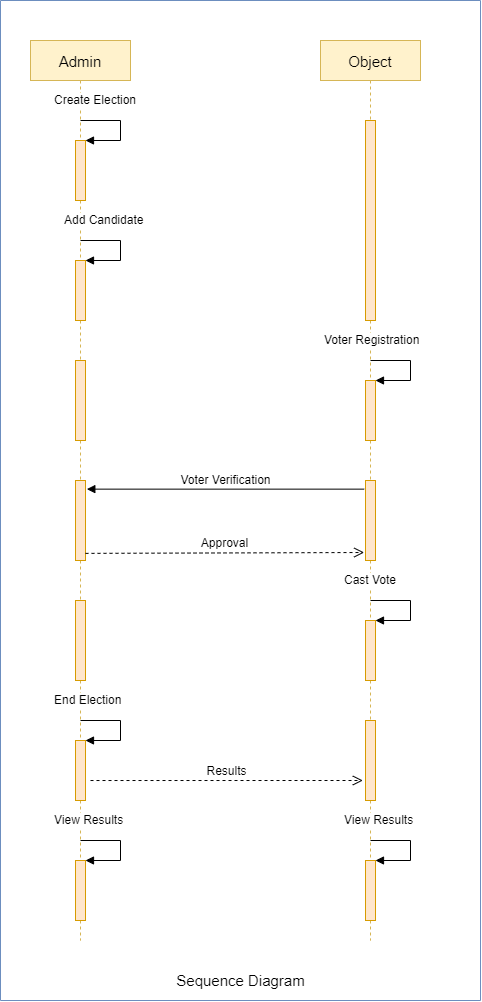

The diagram above was exported from draw.io. Its source (the exported page's mxGraphModel, read from the mxfile embedded in the PNG):
<mxGraphModel dx="865" dy="401" grid="1" gridSize="10" guides="1" tooltips="1" connect="1" arrows="1" fold="1" page="1" pageScale="1" pageWidth="850" pageHeight="1100" math="0" shadow="0">
  <root>
    <mxCell id="0" />
    <mxCell id="1" parent="0" />
    <mxCell id="3nuBFxr9cyL0pnOWT2aG-1" value="Admin" style="shape=umlLifeline;perimeter=lifelinePerimeter;container=1;collapsible=0;recursiveResize=0;rounded=0;shadow=0;strokeWidth=1;fontSize=15;fillColor=#fff2cc;strokeColor=#d6b656;" parent="1" vertex="1">
      <mxGeometry x="150" y="80" width="100" height="900" as="geometry" />
    </mxCell>
    <mxCell id="6kqAAUobPwUcVR2XIYgE-12" value="" style="html=1;points=[];perimeter=orthogonalPerimeter;fontSize=12;fillColor=#ffe6cc;strokeColor=#d79b00;" vertex="1" parent="3nuBFxr9cyL0pnOWT2aG-1">
      <mxGeometry x="45" y="220" width="10" height="60" as="geometry" />
    </mxCell>
    <mxCell id="6kqAAUobPwUcVR2XIYgE-13" value="Add Candidate" style="edgeStyle=orthogonalEdgeStyle;html=1;align=left;spacingLeft=2;endArrow=block;rounded=0;entryX=1;entryY=0;fontSize=12;" edge="1" target="6kqAAUobPwUcVR2XIYgE-12" parent="3nuBFxr9cyL0pnOWT2aG-1">
      <mxGeometry x="-1" y="28" relative="1" as="geometry">
        <mxPoint x="50" y="200" as="sourcePoint" />
        <Array as="points">
          <mxPoint x="50" y="200" />
          <mxPoint x="90" y="200" />
          <mxPoint x="90" y="220" />
        </Array>
        <mxPoint x="-20" y="8" as="offset" />
      </mxGeometry>
    </mxCell>
    <mxCell id="6kqAAUobPwUcVR2XIYgE-18" value="" style="html=1;points=[];perimeter=orthogonalPerimeter;fontSize=12;fillColor=#ffe6cc;strokeColor=#d79b00;" vertex="1" parent="3nuBFxr9cyL0pnOWT2aG-1">
      <mxGeometry x="45" y="320" width="10" height="80" as="geometry" />
    </mxCell>
    <mxCell id="6kqAAUobPwUcVR2XIYgE-20" value="" style="html=1;points=[];perimeter=orthogonalPerimeter;fontSize=12;fillColor=#ffe6cc;strokeColor=#d79b00;" vertex="1" parent="3nuBFxr9cyL0pnOWT2aG-1">
      <mxGeometry x="45" y="100" width="10" height="60" as="geometry" />
    </mxCell>
    <mxCell id="6kqAAUobPwUcVR2XIYgE-21" value="Create Election" style="edgeStyle=orthogonalEdgeStyle;html=1;align=left;spacingLeft=2;endArrow=block;rounded=0;entryX=1;entryY=0;fontSize=12;" edge="1" parent="3nuBFxr9cyL0pnOWT2aG-1" target="6kqAAUobPwUcVR2XIYgE-20">
      <mxGeometry x="-1" y="36" relative="1" as="geometry">
        <mxPoint x="50" y="80" as="sourcePoint" />
        <Array as="points">
          <mxPoint x="50" y="80" />
          <mxPoint x="90" y="80" />
          <mxPoint x="90" y="100" />
        </Array>
        <mxPoint x="-30" y="16" as="offset" />
      </mxGeometry>
    </mxCell>
    <mxCell id="6kqAAUobPwUcVR2XIYgE-24" value="" style="html=1;points=[];perimeter=orthogonalPerimeter;fontSize=12;fillColor=#ffe6cc;strokeColor=#d79b00;" vertex="1" parent="3nuBFxr9cyL0pnOWT2aG-1">
      <mxGeometry x="45" y="440" width="10" height="80" as="geometry" />
    </mxCell>
    <mxCell id="6kqAAUobPwUcVR2XIYgE-30" value="" style="html=1;points=[];perimeter=orthogonalPerimeter;fontSize=12;fillColor=#ffe6cc;strokeColor=#d79b00;" vertex="1" parent="3nuBFxr9cyL0pnOWT2aG-1">
      <mxGeometry x="45" y="560" width="10" height="80" as="geometry" />
    </mxCell>
    <mxCell id="6kqAAUobPwUcVR2XIYgE-32" value="" style="html=1;points=[];perimeter=orthogonalPerimeter;fontSize=12;fillColor=#ffe6cc;strokeColor=#d79b00;" vertex="1" parent="3nuBFxr9cyL0pnOWT2aG-1">
      <mxGeometry x="45" y="700" width="10" height="60" as="geometry" />
    </mxCell>
    <mxCell id="6kqAAUobPwUcVR2XIYgE-33" value="End Election" style="edgeStyle=orthogonalEdgeStyle;html=1;align=left;spacingLeft=2;endArrow=block;rounded=0;entryX=1;entryY=0;fontSize=12;" edge="1" parent="3nuBFxr9cyL0pnOWT2aG-1" target="6kqAAUobPwUcVR2XIYgE-32">
      <mxGeometry x="-1" y="36" relative="1" as="geometry">
        <mxPoint x="50" y="680" as="sourcePoint" />
        <Array as="points">
          <mxPoint x="90" y="680" />
          <mxPoint x="90" y="700" />
        </Array>
        <mxPoint x="-30" y="16" as="offset" />
      </mxGeometry>
    </mxCell>
    <mxCell id="6kqAAUobPwUcVR2XIYgE-37" value="" style="html=1;points=[];perimeter=orthogonalPerimeter;fontSize=12;fillColor=#ffe6cc;strokeColor=#d79b00;" vertex="1" parent="3nuBFxr9cyL0pnOWT2aG-1">
      <mxGeometry x="45" y="820" width="10" height="60" as="geometry" />
    </mxCell>
    <mxCell id="6kqAAUobPwUcVR2XIYgE-38" value="View Results" style="edgeStyle=orthogonalEdgeStyle;html=1;align=left;spacingLeft=2;endArrow=block;rounded=0;entryX=1;entryY=0;fontSize=12;" edge="1" parent="3nuBFxr9cyL0pnOWT2aG-1" target="6kqAAUobPwUcVR2XIYgE-37">
      <mxGeometry x="-1" y="36" relative="1" as="geometry">
        <mxPoint x="50" y="800" as="sourcePoint" />
        <Array as="points">
          <mxPoint x="90" y="800" />
          <mxPoint x="90" y="820" />
        </Array>
        <mxPoint x="-30" y="16" as="offset" />
      </mxGeometry>
    </mxCell>
    <mxCell id="3nuBFxr9cyL0pnOWT2aG-5" value="Object" style="shape=umlLifeline;perimeter=lifelinePerimeter;container=1;collapsible=0;recursiveResize=0;rounded=0;shadow=0;strokeWidth=1;fontSize=15;fillColor=#fff2cc;strokeColor=#d6b656;" parent="1" vertex="1">
      <mxGeometry x="440" y="80" width="100" height="900" as="geometry" />
    </mxCell>
    <mxCell id="6kqAAUobPwUcVR2XIYgE-14" value="" style="html=1;points=[];perimeter=orthogonalPerimeter;fontSize=12;fillColor=#ffe6cc;strokeColor=#d79b00;" vertex="1" parent="3nuBFxr9cyL0pnOWT2aG-5">
      <mxGeometry x="45" y="80" width="10" height="200" as="geometry" />
    </mxCell>
    <mxCell id="6kqAAUobPwUcVR2XIYgE-16" value="" style="html=1;points=[];perimeter=orthogonalPerimeter;fontSize=12;fillColor=#ffe6cc;strokeColor=#d79b00;" vertex="1" parent="3nuBFxr9cyL0pnOWT2aG-5">
      <mxGeometry x="45" y="340" width="10" height="60" as="geometry" />
    </mxCell>
    <mxCell id="6kqAAUobPwUcVR2XIYgE-17" value="Voter Registration" style="edgeStyle=orthogonalEdgeStyle;html=1;align=left;spacingLeft=2;endArrow=block;rounded=0;entryX=1;entryY=0;fontSize=12;" edge="1" target="6kqAAUobPwUcVR2XIYgE-16" parent="3nuBFxr9cyL0pnOWT2aG-5">
      <mxGeometry x="-1" y="54" relative="1" as="geometry">
        <mxPoint x="50" y="320" as="sourcePoint" />
        <Array as="points">
          <mxPoint x="90" y="320" />
          <mxPoint x="90" y="340" />
        </Array>
        <mxPoint x="-50" y="34" as="offset" />
      </mxGeometry>
    </mxCell>
    <mxCell id="6kqAAUobPwUcVR2XIYgE-22" value="" style="html=1;points=[];perimeter=orthogonalPerimeter;fontSize=12;fillColor=#ffe6cc;strokeColor=#d79b00;" vertex="1" parent="3nuBFxr9cyL0pnOWT2aG-5">
      <mxGeometry x="45" y="440" width="10" height="80" as="geometry" />
    </mxCell>
    <mxCell id="6kqAAUobPwUcVR2XIYgE-28" value="" style="html=1;points=[];perimeter=orthogonalPerimeter;fontSize=12;fillColor=#ffe6cc;strokeColor=#d79b00;" vertex="1" parent="3nuBFxr9cyL0pnOWT2aG-5">
      <mxGeometry x="45" y="580" width="10" height="60" as="geometry" />
    </mxCell>
    <mxCell id="6kqAAUobPwUcVR2XIYgE-29" value="Cast Vote" style="edgeStyle=orthogonalEdgeStyle;html=1;align=left;spacingLeft=2;endArrow=block;rounded=0;entryX=1;entryY=0;fontSize=12;" edge="1" parent="3nuBFxr9cyL0pnOWT2aG-5" target="6kqAAUobPwUcVR2XIYgE-28">
      <mxGeometry x="-1" y="36" relative="1" as="geometry">
        <mxPoint x="50" y="560" as="sourcePoint" />
        <Array as="points">
          <mxPoint x="90" y="560" />
          <mxPoint x="90" y="580" />
        </Array>
        <mxPoint x="-30" y="16" as="offset" />
      </mxGeometry>
    </mxCell>
    <mxCell id="6kqAAUobPwUcVR2XIYgE-35" value="" style="html=1;points=[];perimeter=orthogonalPerimeter;fontSize=12;fillColor=#ffe6cc;strokeColor=#d79b00;" vertex="1" parent="3nuBFxr9cyL0pnOWT2aG-5">
      <mxGeometry x="45" y="680" width="10" height="80" as="geometry" />
    </mxCell>
    <mxCell id="6kqAAUobPwUcVR2XIYgE-39" value="" style="html=1;points=[];perimeter=orthogonalPerimeter;fontSize=12;fillColor=#ffe6cc;strokeColor=#d79b00;" vertex="1" parent="3nuBFxr9cyL0pnOWT2aG-5">
      <mxGeometry x="45" y="820" width="10" height="60" as="geometry" />
    </mxCell>
    <mxCell id="6kqAAUobPwUcVR2XIYgE-40" value="View Results" style="edgeStyle=orthogonalEdgeStyle;html=1;align=left;spacingLeft=2;endArrow=block;rounded=0;entryX=1;entryY=0;fontSize=12;" edge="1" parent="3nuBFxr9cyL0pnOWT2aG-5" target="6kqAAUobPwUcVR2XIYgE-39">
      <mxGeometry x="-1" y="36" relative="1" as="geometry">
        <mxPoint x="50" y="800" as="sourcePoint" />
        <Array as="points">
          <mxPoint x="90" y="800" />
          <mxPoint x="90" y="820" />
        </Array>
        <mxPoint x="-30" y="16" as="offset" />
      </mxGeometry>
    </mxCell>
    <mxCell id="6kqAAUobPwUcVR2XIYgE-25" value="Approval" style="html=1;verticalAlign=bottom;endArrow=open;dashed=1;endSize=8;rounded=0;fontSize=12;exitX=1;exitY=0.911;exitDx=0;exitDy=0;exitPerimeter=0;entryX=-0.133;entryY=0.9;entryDx=0;entryDy=0;entryPerimeter=0;" edge="1" parent="1" source="6kqAAUobPwUcVR2XIYgE-24" target="6kqAAUobPwUcVR2XIYgE-22">
      <mxGeometry relative="1" as="geometry">
        <mxPoint x="350" y="490" as="sourcePoint" />
        <mxPoint x="430" y="490" as="targetPoint" />
      </mxGeometry>
    </mxCell>
    <mxCell id="6kqAAUobPwUcVR2XIYgE-27" value="Voter Verification" style="html=1;verticalAlign=bottom;endArrow=block;rounded=0;fontSize=12;jumpStyle=none;jumpSize=6;entryX=1.133;entryY=0.108;entryDx=0;entryDy=0;entryPerimeter=0;exitX=-0.133;exitY=0.108;exitDx=0;exitDy=0;exitPerimeter=0;" edge="1" parent="1" source="6kqAAUobPwUcVR2XIYgE-22" target="6kqAAUobPwUcVR2XIYgE-24">
      <mxGeometry width="80" relative="1" as="geometry">
        <mxPoint x="430" y="490" as="sourcePoint" />
        <mxPoint x="350" y="490" as="targetPoint" />
      </mxGeometry>
    </mxCell>
    <mxCell id="6kqAAUobPwUcVR2XIYgE-34" value="Results" style="html=1;verticalAlign=bottom;endArrow=open;dashed=1;endSize=8;rounded=0;fontSize=12;jumpStyle=none;jumpSize=6;exitX=1.5;exitY=0.667;exitDx=0;exitDy=0;exitPerimeter=0;entryX=-0.267;entryY=0.75;entryDx=0;entryDy=0;entryPerimeter=0;" edge="1" parent="1" source="6kqAAUobPwUcVR2XIYgE-32" target="6kqAAUobPwUcVR2XIYgE-35">
      <mxGeometry relative="1" as="geometry">
        <mxPoint x="350" y="820" as="sourcePoint" />
        <mxPoint x="460" y="820" as="targetPoint" />
      </mxGeometry>
    </mxCell>
    <mxCell id="6kqAAUobPwUcVR2XIYgE-47" value="" style="swimlane;startSize=0;fontSize=12;fillColor=#dae8fc;strokeColor=#6c8ebf;" vertex="1" parent="1">
      <mxGeometry x="120" y="40" width="480" height="1000" as="geometry" />
    </mxCell>
    <mxCell id="6kqAAUobPwUcVR2XIYgE-48" value="&lt;font style=&quot;font-size: 15px&quot;&gt;Sequence Diagram&lt;/font&gt;" style="text;html=1;align=center;verticalAlign=middle;resizable=0;points=[];autosize=1;fontSize=12;" vertex="1" parent="6kqAAUobPwUcVR2XIYgE-47">
      <mxGeometry x="170" y="970" width="140" height="20" as="geometry" />
    </mxCell>
  </root>
</mxGraphModel>